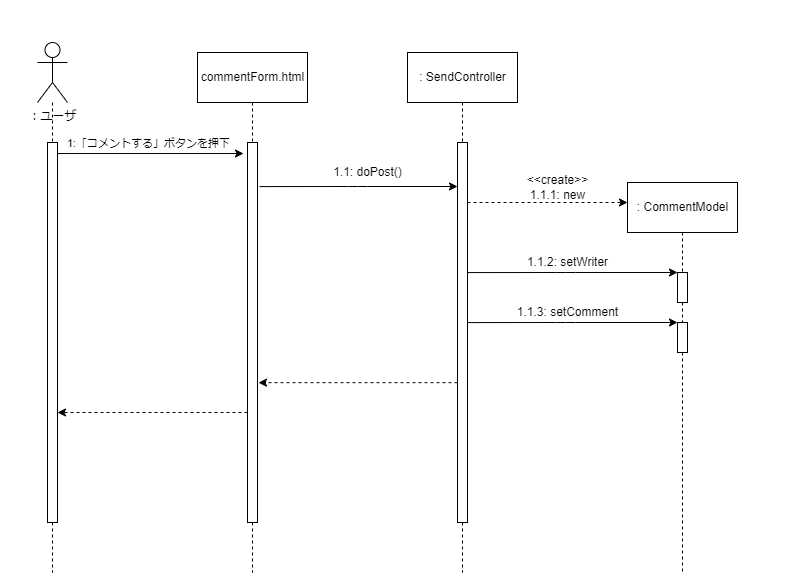

The diagram above was exported from draw.io. Its source (the exported page's mxGraphModel, read from the mxfile embedded in the PNG):
<mxGraphModel dx="657" dy="828" grid="0" gridSize="10" guides="1" tooltips="1" connect="1" arrows="1" fold="1" page="1" pageScale="1" pageWidth="1200" pageHeight="1920" background="#ffffff" math="0" shadow="0">
  <root>
    <mxCell id="0" />
    <mxCell id="1" parent="0" />
    <mxCell id="2" value="" style="rounded=0;whiteSpace=wrap;html=1;strokeColor=none;" vertex="1" parent="1">
      <mxGeometry x="63" y="78" width="120" height="60" as="geometry" />
    </mxCell>
    <mxCell id="3" value="" style="rounded=0;whiteSpace=wrap;html=1;strokeColor=none;" vertex="1" parent="1">
      <mxGeometry x="742" y="605" width="120" height="60" as="geometry" />
    </mxCell>
    <mxCell id="4" value="" style="edgeStyle=none;html=1;exitX=0.5;exitY=1;exitDx=0;exitDy=0;dashed=1;endArrow=none;endFill=0;" edge="1" parent="1" source="15" target="23">
      <mxGeometry relative="1" as="geometry">
        <mxPoint x="745" y="650" as="targetPoint" />
        <mxPoint x="745" y="300" as="sourcePoint" />
      </mxGeometry>
    </mxCell>
    <mxCell id="5" style="edgeStyle=none;html=1;exitX=0.5;exitY=1;exitDx=0;exitDy=0;dashed=1;endArrow=none;endFill=0;" edge="1" parent="1" source="9">
      <mxGeometry relative="1" as="geometry">
        <mxPoint x="315" y="650" as="targetPoint" />
      </mxGeometry>
    </mxCell>
    <mxCell id="6" style="edgeStyle=none;html=1;endArrow=none;endFill=0;dashed=1;" edge="1" parent="1" source="7">
      <mxGeometry relative="1" as="geometry">
        <mxPoint x="115" y="650" as="targetPoint" />
        <mxPoint x="115" y="210" as="sourcePoint" />
      </mxGeometry>
    </mxCell>
    <mxCell id="7" value="：ユーザ" style="shape=umlActor;verticalLabelPosition=bottom;verticalAlign=top;html=1;" vertex="1" parent="1">
      <mxGeometry x="100" y="120" width="30" height="60" as="geometry" />
    </mxCell>
    <mxCell id="8" value="" style="html=1;points=[];perimeter=orthogonalPerimeter;" vertex="1" parent="1">
      <mxGeometry x="110" y="220" width="10" height="380" as="geometry" />
    </mxCell>
    <mxCell id="9" value="commentForm.html" style="html=1;" vertex="1" parent="1">
      <mxGeometry x="260" y="130" width="110" height="50" as="geometry" />
    </mxCell>
    <mxCell id="10" value="" style="html=1;points=[];perimeter=orthogonalPerimeter;" vertex="1" parent="1">
      <mxGeometry x="310" y="220" width="10" height="380" as="geometry" />
    </mxCell>
    <mxCell id="11" style="edgeStyle=none;html=1;exitX=0.5;exitY=1;exitDx=0;exitDy=0;dashed=1;endArrow=none;endFill=0;" edge="1" parent="1" source="12">
      <mxGeometry relative="1" as="geometry">
        <mxPoint x="525" y="650" as="targetPoint" />
      </mxGeometry>
    </mxCell>
    <mxCell id="12" value=": SendController" style="html=1;" vertex="1" parent="1">
      <mxGeometry x="470" y="130" width="110" height="50" as="geometry" />
    </mxCell>
    <mxCell id="13" value="" style="html=1;points=[];perimeter=orthogonalPerimeter;" vertex="1" parent="1">
      <mxGeometry x="520" y="220" width="10" height="380" as="geometry" />
    </mxCell>
    <mxCell id="14" style="edgeStyle=none;html=1;exitX=0.5;exitY=1;exitDx=0;exitDy=0;dashed=1;endArrow=none;endFill=0;startArrow=none;" edge="1" parent="1" source="26">
      <mxGeometry relative="1" as="geometry">
        <mxPoint x="745" y="650" as="targetPoint" />
      </mxGeometry>
    </mxCell>
    <mxCell id="15" value=": CommentModel" style="html=1;" vertex="1" parent="1">
      <mxGeometry x="690" y="260" width="110" height="50" as="geometry" />
    </mxCell>
    <mxCell id="17" value="" style="endArrow=classic;html=1;entryX=-0.4;entryY=0.029;entryDx=0;entryDy=0;entryPerimeter=0;labelPosition=center;verticalLabelPosition=top;align=center;verticalAlign=bottom;" edge="1" parent="1" source="8" target="10">
      <mxGeometry width="50" height="50" relative="1" as="geometry">
        <mxPoint x="170" y="290" as="sourcePoint" />
        <mxPoint x="220" y="240" as="targetPoint" />
      </mxGeometry>
    </mxCell>
    <mxCell id="18" value="1:「コメントする」ボタンを押下" style="edgeLabel;html=1;align=center;verticalAlign=middle;resizable=0;points=[];" vertex="1" connectable="0" parent="17">
      <mxGeometry x="-0.2903" relative="1" as="geometry">
        <mxPoint x="24" y="-11" as="offset" />
      </mxGeometry>
    </mxCell>
    <mxCell id="19" value="" style="endArrow=classic;html=1;exitX=1.2;exitY=0.116;exitDx=0;exitDy=0;exitPerimeter=0;" edge="1" parent="1" source="10" target="13">
      <mxGeometry width="50" height="50" relative="1" as="geometry">
        <mxPoint x="340" y="320" as="sourcePoint" />
        <mxPoint x="390" y="270" as="targetPoint" />
        <Array as="points">
          <mxPoint x="420" y="264" />
        </Array>
      </mxGeometry>
    </mxCell>
    <mxCell id="20" value="1.1: doPost()" style="text;html=1;align=center;verticalAlign=middle;resizable=0;points=[];autosize=1;strokeColor=none;fillColor=none;" vertex="1" parent="1">
      <mxGeometry x="390" y="240" width="80" height="20" as="geometry" />
    </mxCell>
    <mxCell id="21" value="" style="endArrow=classic;html=1;dashed=1;" edge="1" parent="1" source="13">
      <mxGeometry width="50" height="50" relative="1" as="geometry">
        <mxPoint x="560" y="320" as="sourcePoint" />
        <mxPoint x="690" y="280" as="targetPoint" />
        <Array as="points">
          <mxPoint x="620" y="280" />
        </Array>
      </mxGeometry>
    </mxCell>
    <mxCell id="22" value="&amp;lt;&amp;lt;create&amp;gt;&amp;gt;&lt;br&gt;1.1.1: new" style="text;html=1;align=center;verticalAlign=middle;resizable=0;points=[];autosize=1;strokeColor=none;fillColor=none;" vertex="1" parent="1">
      <mxGeometry x="580" y="250" width="80" height="30" as="geometry" />
    </mxCell>
    <mxCell id="23" value="" style="html=1;points=[];perimeter=orthogonalPerimeter;" vertex="1" parent="1">
      <mxGeometry x="740" y="350" width="10" height="30" as="geometry" />
    </mxCell>
    <mxCell id="24" value="" style="endArrow=classic;html=1;exitX=1.2;exitY=0.116;exitDx=0;exitDy=0;exitPerimeter=0;entryX=0;entryY=0;entryDx=0;entryDy=0;entryPerimeter=0;" edge="1" parent="1" target="23">
      <mxGeometry width="50" height="50" relative="1" as="geometry">
        <mxPoint x="530" y="350.0799999999999" as="sourcePoint" />
        <mxPoint x="728" y="350" as="targetPoint" />
        <Array as="points">
          <mxPoint x="628" y="350" />
        </Array>
      </mxGeometry>
    </mxCell>
    <mxCell id="25" value="1.1.2: setWriter" style="text;html=1;align=center;verticalAlign=middle;resizable=0;points=[];autosize=1;strokeColor=none;fillColor=none;" vertex="1" parent="1">
      <mxGeometry x="580" y="330" width="100" height="20" as="geometry" />
    </mxCell>
    <mxCell id="26" value="" style="html=1;points=[];perimeter=orthogonalPerimeter;" vertex="1" parent="1">
      <mxGeometry x="740" y="400" width="10" height="30" as="geometry" />
    </mxCell>
    <mxCell id="27" value="" style="edgeStyle=none;html=1;exitX=0.5;exitY=1;exitDx=0;exitDy=0;dashed=1;endArrow=none;endFill=0;startArrow=none;" edge="1" parent="1" source="23" target="26">
      <mxGeometry relative="1" as="geometry">
        <mxPoint x="745" y="650" as="targetPoint" />
        <mxPoint x="745" y="380" as="sourcePoint" />
      </mxGeometry>
    </mxCell>
    <mxCell id="28" value="" style="endArrow=classic;html=1;exitX=1.2;exitY=0.116;exitDx=0;exitDy=0;exitPerimeter=0;entryX=0;entryY=0;entryDx=0;entryDy=0;entryPerimeter=0;" edge="1" parent="1">
      <mxGeometry width="50" height="50" relative="1" as="geometry">
        <mxPoint x="530" y="400.0799999999999" as="sourcePoint" />
        <mxPoint x="740" y="400" as="targetPoint" />
        <Array as="points">
          <mxPoint x="628" y="400" />
        </Array>
      </mxGeometry>
    </mxCell>
    <mxCell id="29" value="1.1.3: setComment" style="text;html=1;align=center;verticalAlign=middle;resizable=0;points=[];autosize=1;strokeColor=none;fillColor=none;" vertex="1" parent="1">
      <mxGeometry x="570" y="380" width="120" height="20" as="geometry" />
    </mxCell>
    <mxCell id="30" value="" style="endArrow=classic;dashed=1;html=1;entryX=1.1;entryY=0.632;entryDx=0;entryDy=0;entryPerimeter=0;endFill=1;" edge="1" parent="1" source="13" target="10">
      <mxGeometry width="50" height="50" relative="1" as="geometry">
        <mxPoint x="460" y="410" as="sourcePoint" />
        <mxPoint x="530" y="420" as="targetPoint" />
      </mxGeometry>
    </mxCell>
    <mxCell id="31" value="" style="endArrow=classic;dashed=1;html=1;entryX=1.1;entryY=0.632;entryDx=0;entryDy=0;entryPerimeter=0;endFill=1;" edge="1" parent="1">
      <mxGeometry width="50" height="50" relative="1" as="geometry">
        <mxPoint x="310" y="490" as="sourcePoint" />
        <mxPoint x="120" y="490.00000000000006" as="targetPoint" />
      </mxGeometry>
    </mxCell>
  </root>
</mxGraphModel>